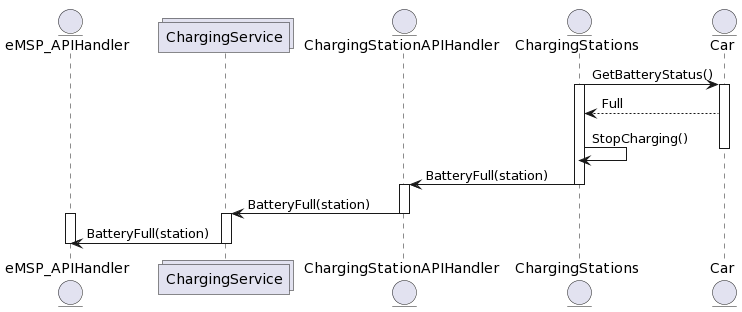

The diagram above was rendered by PlantUML. Its source (embedded in the PNG):
@startuml
entity eMSP_APIHandler as A
collections ChargingService as Ser
entity ChargingStationAPIHandler as API
entity ChargingStations as CS
entity Car


CS -> Car: GetBatteryStatus()
activate CS
activate Car
Car --> CS:Full
CS -> CS: StopCharging()
deactivate Car
CS -> API: BatteryFull(station)
deactivate CS
activate API
API -> Ser: BatteryFull(station)
deactivate API
activate Ser
activate A
Ser -> A: BatteryFull(station)
deactivate Ser
deactivate A
@enduml